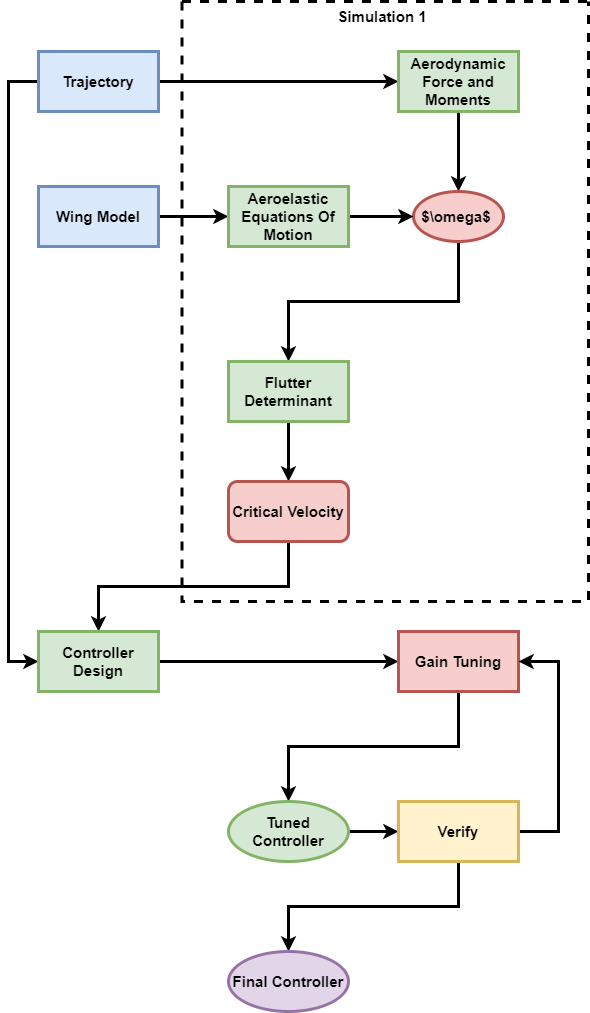

The diagram above was exported from draw.io. Its source (the exported page's mxGraphModel, read from the mxfile embedded in the PNG):
<mxGraphModel dx="1422" dy="786" grid="1" gridSize="10" guides="1" tooltips="1" connect="1" arrows="1" fold="1" page="1" pageScale="1" pageWidth="827" pageHeight="1169" math="1" shadow="0">
  <root>
    <mxCell id="0" />
    <mxCell id="1" parent="0" />
    <mxCell id="SDQz8cxFvoT4wKFTNqu8-4" style="edgeStyle=orthogonalEdgeStyle;rounded=0;orthogonalLoop=1;jettySize=auto;html=1;exitX=1;exitY=0.5;exitDx=0;exitDy=0;fontSize=15;fontStyle=1;strokeWidth=3;" parent="1" source="SDQz8cxFvoT4wKFTNqu8-1" target="SDQz8cxFvoT4wKFTNqu8-3" edge="1">
      <mxGeometry relative="1" as="geometry" />
    </mxCell>
    <mxCell id="br7OnLSfUWVw1Vhd88-w-10" style="edgeStyle=orthogonalEdgeStyle;rounded=0;orthogonalLoop=1;jettySize=auto;html=1;exitX=0;exitY=0.5;exitDx=0;exitDy=0;entryX=0;entryY=0.5;entryDx=0;entryDy=0;fontSize=15;fontStyle=1;strokeWidth=3;" parent="1" source="SDQz8cxFvoT4wKFTNqu8-1" target="br7OnLSfUWVw1Vhd88-w-11" edge="1">
      <mxGeometry relative="1" as="geometry">
        <mxPoint x="130" y="640" as="targetPoint" />
        <Array as="points">
          <mxPoint x="140" y="140" />
          <mxPoint x="140" y="720" />
        </Array>
      </mxGeometry>
    </mxCell>
    <mxCell id="SDQz8cxFvoT4wKFTNqu8-1" value="Trajectory" style="rounded=0;whiteSpace=wrap;html=1;fillColor=#dae8fc;strokeColor=#6c8ebf;fontSize=15;fontStyle=1;strokeWidth=3;" parent="1" vertex="1">
      <mxGeometry x="170" y="110" width="120" height="60" as="geometry" />
    </mxCell>
    <mxCell id="br7OnLSfUWVw1Vhd88-w-2" style="edgeStyle=orthogonalEdgeStyle;rounded=0;orthogonalLoop=1;jettySize=auto;html=1;exitX=1;exitY=0.5;exitDx=0;exitDy=0;entryX=0;entryY=0.5;entryDx=0;entryDy=0;fontSize=15;fontStyle=1;strokeWidth=3;" parent="1" source="SDQz8cxFvoT4wKFTNqu8-2" target="br7OnLSfUWVw1Vhd88-w-1" edge="1">
      <mxGeometry relative="1" as="geometry" />
    </mxCell>
    <mxCell id="SDQz8cxFvoT4wKFTNqu8-2" value="Wing Model" style="rounded=0;whiteSpace=wrap;html=1;fillColor=#dae8fc;strokeColor=#6c8ebf;fontSize=15;fontStyle=1;strokeWidth=3;" parent="1" vertex="1">
      <mxGeometry x="170" y="245" width="120" height="60" as="geometry" />
    </mxCell>
    <mxCell id="br7OnLSfUWVw1Vhd88-w-4" style="edgeStyle=orthogonalEdgeStyle;rounded=0;orthogonalLoop=1;jettySize=auto;html=1;exitX=0.5;exitY=1;exitDx=0;exitDy=0;entryX=0.5;entryY=0;entryDx=0;entryDy=0;fontSize=15;fontStyle=1;strokeWidth=3;" parent="1" source="SDQz8cxFvoT4wKFTNqu8-3" target="SDQz8cxFvoT4wKFTNqu8-5" edge="1">
      <mxGeometry relative="1" as="geometry" />
    </mxCell>
    <mxCell id="SDQz8cxFvoT4wKFTNqu8-3" value="Aerodynamic Force and Moments" style="whiteSpace=wrap;html=1;fillColor=#d5e8d4;strokeColor=#82b366;fontSize=15;fontStyle=1;strokeWidth=3;" parent="1" vertex="1">
      <mxGeometry x="530" y="110" width="120" height="60" as="geometry" />
    </mxCell>
    <mxCell id="br7OnLSfUWVw1Vhd88-w-5" style="edgeStyle=orthogonalEdgeStyle;rounded=0;orthogonalLoop=1;jettySize=auto;html=1;exitX=0.5;exitY=1;exitDx=0;exitDy=0;entryX=0.5;entryY=0;entryDx=0;entryDy=0;fontSize=15;fontStyle=1;strokeWidth=3;" parent="1" source="SDQz8cxFvoT4wKFTNqu8-5" target="br7OnLSfUWVw1Vhd88-w-7" edge="1">
      <mxGeometry relative="1" as="geometry">
        <mxPoint x="420" y="410" as="targetPoint" />
      </mxGeometry>
    </mxCell>
    <mxCell id="SDQz8cxFvoT4wKFTNqu8-5" value="$\omega$&amp;nbsp;" style="ellipse;whiteSpace=wrap;html=1;fillColor=#f8cecc;strokeColor=#b85450;fontSize=15;fontStyle=1;strokeWidth=3;" parent="1" vertex="1">
      <mxGeometry x="545" y="250" width="90" height="50" as="geometry" />
    </mxCell>
    <mxCell id="br7OnLSfUWVw1Vhd88-w-3" style="edgeStyle=orthogonalEdgeStyle;rounded=0;orthogonalLoop=1;jettySize=auto;html=1;exitX=1;exitY=0.5;exitDx=0;exitDy=0;entryX=0;entryY=0.5;entryDx=0;entryDy=0;fontSize=15;fontStyle=1;strokeWidth=3;" parent="1" source="br7OnLSfUWVw1Vhd88-w-1" target="SDQz8cxFvoT4wKFTNqu8-5" edge="1">
      <mxGeometry relative="1" as="geometry" />
    </mxCell>
    <mxCell id="br7OnLSfUWVw1Vhd88-w-1" value="Aeroelastic Equations Of Motion" style="whiteSpace=wrap;html=1;fillColor=#d5e8d4;strokeColor=#82b366;fontSize=15;fontStyle=1;strokeWidth=3;" parent="1" vertex="1">
      <mxGeometry x="360" y="245" width="120" height="60" as="geometry" />
    </mxCell>
    <mxCell id="br7OnLSfUWVw1Vhd88-w-8" style="edgeStyle=orthogonalEdgeStyle;rounded=0;orthogonalLoop=1;jettySize=auto;html=1;exitX=0.5;exitY=1;exitDx=0;exitDy=0;entryX=0.5;entryY=0;entryDx=0;entryDy=0;fontSize=15;fontStyle=1;strokeWidth=3;" parent="1" source="br7OnLSfUWVw1Vhd88-w-7" target="br7OnLSfUWVw1Vhd88-w-9" edge="1">
      <mxGeometry relative="1" as="geometry">
        <mxPoint x="430" y="530" as="targetPoint" />
      </mxGeometry>
    </mxCell>
    <mxCell id="br7OnLSfUWVw1Vhd88-w-7" value="Flutter Determinant" style="whiteSpace=wrap;html=1;fillColor=#d5e8d4;strokeColor=#82b366;fontSize=15;fontStyle=1;strokeWidth=3;" parent="1" vertex="1">
      <mxGeometry x="360" y="420" width="120" height="60" as="geometry" />
    </mxCell>
    <mxCell id="br7OnLSfUWVw1Vhd88-w-12" style="edgeStyle=orthogonalEdgeStyle;rounded=0;orthogonalLoop=1;jettySize=auto;html=1;exitX=0.5;exitY=1;exitDx=0;exitDy=0;entryX=0.5;entryY=0;entryDx=0;entryDy=0;fontSize=15;fontStyle=1;strokeWidth=3;" parent="1" source="br7OnLSfUWVw1Vhd88-w-9" target="br7OnLSfUWVw1Vhd88-w-11" edge="1">
      <mxGeometry relative="1" as="geometry" />
    </mxCell>
    <mxCell id="br7OnLSfUWVw1Vhd88-w-9" value="Critical Velocity" style="rounded=1;whiteSpace=wrap;html=1;fillColor=#f8cecc;strokeColor=#b85450;fontSize=15;fontStyle=1;strokeWidth=3;" parent="1" vertex="1">
      <mxGeometry x="360" y="540" width="120" height="60" as="geometry" />
    </mxCell>
    <mxCell id="br7OnLSfUWVw1Vhd88-w-13" style="edgeStyle=orthogonalEdgeStyle;rounded=0;orthogonalLoop=1;jettySize=auto;html=1;exitX=1;exitY=0.5;exitDx=0;exitDy=0;entryX=0;entryY=0.5;entryDx=0;entryDy=0;fontSize=15;fontStyle=1;strokeWidth=3;" parent="1" source="br7OnLSfUWVw1Vhd88-w-11" target="br7OnLSfUWVw1Vhd88-w-14" edge="1">
      <mxGeometry relative="1" as="geometry">
        <mxPoint x="430" y="720" as="targetPoint" />
      </mxGeometry>
    </mxCell>
    <mxCell id="br7OnLSfUWVw1Vhd88-w-11" value="Controller Design" style="whiteSpace=wrap;html=1;fillColor=#d5e8d4;strokeColor=#82b366;fontSize=15;fontStyle=1;strokeWidth=3;" parent="1" vertex="1">
      <mxGeometry x="170" y="690" width="120" height="60" as="geometry" />
    </mxCell>
    <mxCell id="br7OnLSfUWVw1Vhd88-w-15" style="edgeStyle=orthogonalEdgeStyle;rounded=0;orthogonalLoop=1;jettySize=auto;html=1;exitX=0.5;exitY=1;exitDx=0;exitDy=0;entryX=0.5;entryY=0;entryDx=0;entryDy=0;fontSize=15;fontStyle=1;strokeWidth=3;" parent="1" source="br7OnLSfUWVw1Vhd88-w-14" target="br7OnLSfUWVw1Vhd88-w-16" edge="1">
      <mxGeometry relative="1" as="geometry">
        <mxPoint x="420" y="840" as="targetPoint" />
      </mxGeometry>
    </mxCell>
    <mxCell id="br7OnLSfUWVw1Vhd88-w-14" value="Gain Tuning" style="whiteSpace=wrap;html=1;fillColor=#f8cecc;strokeColor=#b85450;fontSize=15;fontStyle=1;strokeWidth=3;" parent="1" vertex="1">
      <mxGeometry x="530" y="690" width="120" height="60" as="geometry" />
    </mxCell>
    <mxCell id="br7OnLSfUWVw1Vhd88-w-18" style="edgeStyle=orthogonalEdgeStyle;rounded=0;orthogonalLoop=1;jettySize=auto;html=1;exitX=1;exitY=0.5;exitDx=0;exitDy=0;entryX=0;entryY=0.5;entryDx=0;entryDy=0;fontSize=15;fontStyle=1;strokeWidth=3;" parent="1" source="br7OnLSfUWVw1Vhd88-w-16" target="br7OnLSfUWVw1Vhd88-w-17" edge="1">
      <mxGeometry relative="1" as="geometry" />
    </mxCell>
    <mxCell id="br7OnLSfUWVw1Vhd88-w-16" value="Tuned Controller" style="ellipse;whiteSpace=wrap;html=1;fillColor=#d5e8d4;strokeColor=#82b366;fontSize=15;fontStyle=1;strokeWidth=3;" parent="1" vertex="1">
      <mxGeometry x="360" y="860" width="120" height="60" as="geometry" />
    </mxCell>
    <mxCell id="br7OnLSfUWVw1Vhd88-w-19" style="edgeStyle=orthogonalEdgeStyle;rounded=0;orthogonalLoop=1;jettySize=auto;html=1;entryX=1;entryY=0.5;entryDx=0;entryDy=0;fontSize=15;fontStyle=1;strokeWidth=3;" parent="1" source="br7OnLSfUWVw1Vhd88-w-17" target="br7OnLSfUWVw1Vhd88-w-14" edge="1">
      <mxGeometry relative="1" as="geometry">
        <Array as="points">
          <mxPoint x="690" y="890" />
          <mxPoint x="690" y="720" />
        </Array>
      </mxGeometry>
    </mxCell>
    <mxCell id="br7OnLSfUWVw1Vhd88-w-20" style="edgeStyle=orthogonalEdgeStyle;rounded=0;orthogonalLoop=1;jettySize=auto;html=1;exitX=0.5;exitY=1;exitDx=0;exitDy=0;entryX=0.5;entryY=0;entryDx=0;entryDy=0;entryPerimeter=0;fontSize=15;fontStyle=1;strokeWidth=3;" parent="1" source="br7OnLSfUWVw1Vhd88-w-17" target="br7OnLSfUWVw1Vhd88-w-21" edge="1">
      <mxGeometry relative="1" as="geometry">
        <mxPoint x="420" y="1000" as="targetPoint" />
      </mxGeometry>
    </mxCell>
    <mxCell id="br7OnLSfUWVw1Vhd88-w-17" value="Verify" style="whiteSpace=wrap;html=1;fillColor=#fff2cc;strokeColor=#d6b656;fontSize=15;fontStyle=1;strokeWidth=3;" parent="1" vertex="1">
      <mxGeometry x="530" y="860" width="120" height="60" as="geometry" />
    </mxCell>
    <mxCell id="br7OnLSfUWVw1Vhd88-w-21" value="Final Controller" style="ellipse;whiteSpace=wrap;html=1;fillColor=#e1d5e7;strokeColor=#9673a6;fontSize=15;fontStyle=1;strokeWidth=3;" parent="1" vertex="1">
      <mxGeometry x="360" y="1010" width="120" height="60" as="geometry" />
    </mxCell>
    <mxCell id="br7OnLSfUWVw1Vhd88-w-22" value="" style="swimlane;startSize=0;fontSize=15;strokeWidth=3;dashed=1;" parent="1" vertex="1">
      <mxGeometry x="313.5" y="60" width="406.5" height="600" as="geometry" />
    </mxCell>
    <mxCell id="br7OnLSfUWVw1Vhd88-w-23" value="&lt;b&gt;Simulation 1&lt;/b&gt;" style="text;html=1;strokeColor=none;fillColor=none;align=center;verticalAlign=middle;whiteSpace=wrap;rounded=0;dashed=1;fontSize=15;" parent="br7OnLSfUWVw1Vhd88-w-22" vertex="1">
      <mxGeometry x="150" width="100" height="30" as="geometry" />
    </mxCell>
  </root>
</mxGraphModel>